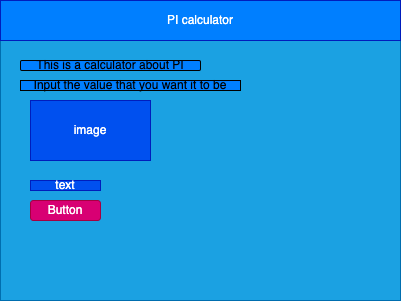

The diagram above was exported from draw.io. Its source (the exported page's mxGraphModel, read from the mxfile embedded in the PNG):
<mxGraphModel dx="1121" dy="751" grid="1" gridSize="10" guides="1" tooltips="1" connect="1" arrows="1" fold="1" page="1" pageScale="1" pageWidth="850" pageHeight="1100" math="0" shadow="0">
  <root>
    <mxCell id="0" />
    <mxCell id="1" parent="0" />
    <mxCell id="2" value="" style="rounded=0;whiteSpace=wrap;html=1;fillColor=#1ba1e2;fontColor=#ffffff;strokeColor=#006EAF;" parent="1" vertex="1">
      <mxGeometry x="80" y="80" width="400" height="300" as="geometry" />
    </mxCell>
    <mxCell id="3" value="PI calculator" style="rounded=0;whiteSpace=wrap;html=1;fillColor=#007FFF;fontColor=#ffffff;strokeColor=#001DBC;" parent="1" vertex="1">
      <mxGeometry x="80" y="80" width="400" height="40" as="geometry" />
    </mxCell>
    <mxCell id="7" value="image" style="rounded=0;whiteSpace=wrap;html=1;fillColor=#0050ef;fontColor=#ffffff;strokeColor=#001DBC;" parent="1" vertex="1">
      <mxGeometry x="110" y="180" width="120" height="60" as="geometry" />
    </mxCell>
    <mxCell id="8" value="Input the value that you want it to be" style="rounded=0;whiteSpace=wrap;html=1;fillColor=#007FFF;" parent="1" vertex="1">
      <mxGeometry x="100" y="160" width="220" height="10" as="geometry" />
    </mxCell>
    <mxCell id="11" value="Button" style="rounded=1;whiteSpace=wrap;html=1;fillColor=#d80073;fontColor=#ffffff;strokeColor=#A50040;" parent="1" vertex="1">
      <mxGeometry x="110" y="280" width="70" height="20" as="geometry" />
    </mxCell>
    <mxCell id="12" value="This is a calculator about PI" style="rounded=1;whiteSpace=wrap;html=1;fillColor=#007FFF;" parent="1" vertex="1">
      <mxGeometry x="100" y="140" width="180" height="10" as="geometry" />
    </mxCell>
    <mxCell id="14" value="text" style="rounded=0;whiteSpace=wrap;html=1;fillColor=#0050ef;fontColor=#ffffff;strokeColor=#001DBC;" vertex="1" parent="1">
      <mxGeometry x="110" y="260" width="70" height="10" as="geometry" />
    </mxCell>
  </root>
</mxGraphModel>